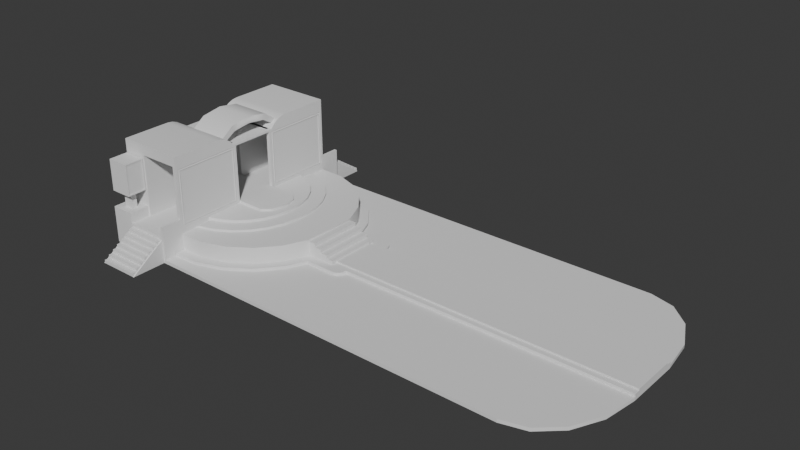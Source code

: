 # Source: oldPlatform.blend  (saved by Blender 4.2.67; exported with 4.5.12 LTS)
import bpy
from mathutils import Matrix  # noqa: F401  (used for matrix-valued properties, if any)

bpy.ops.wm.read_factory_settings(use_empty=True)
scene = bpy.context.scene
scene.name = 'Scene'

# ---- collections
col_collection = bpy.data.collections.new('Collection'); scene.collection.children.link(col_collection)

# ---- node groups
ng_smooth_by_angle = bpy.data.node_groups.new('Smooth by Angle', 'GeometryNodeTree')
_s = ng_smooth_by_angle.interface.new_socket(name='Mesh', in_out='OUTPUT', socket_type='NodeSocketGeometry')
_s = ng_smooth_by_angle.interface.new_socket(name='Mesh', in_out='INPUT', socket_type='NodeSocketGeometry')
_s = ng_smooth_by_angle.interface.new_socket(name='Angle', in_out='INPUT', socket_type='NodeSocketFloat')
_s.subtype = 'ANGLE'
_s.default_value = 0.5236
_s.min_value = 0.0
_s.max_value = 3.142
_s.description = 'Maximum face angle for smooth edges'
_s = ng_smooth_by_angle.interface.new_socket(name='Ignore Sharpness', in_out='INPUT', socket_type='NodeSocketBool')
_s.force_non_field = True
ng_smooth_by_angle.description = 'Set the sharpness of mesh edges based on the angle between the neighboring faces'
ng_smooth_by_angle.is_modifier = True
_N = ng_smooth_by_angle.nodes; _L = ng_smooth_by_angle.links
n0 = _N.new('GeometryNodeSetShadeSmooth'); n0.name = 'Set Shade Smooth'; n0.location = (120, -80)
n0.domain = 'EDGE'
n1 = _N.new('GeometryNodeSetShadeSmooth'); n1.name = 'Set Shade Smooth.001'; n1.location = (300, -80)
n2 = _N.new('NodeGroupOutput'); n2.name = 'Group Output'; n2.location = (480, -80)
n3 = _N.new('GeometryNodeInputMeshEdgeAngle'); n3.name = 'Edge Angle'; n3.location = (-440, -240)
n4 = _N.new('NodeGroupInput'); n4.name = 'Group Input'; n4.location = (-80, -80)
n5 = _N.new('GeometryNodeInputEdgeSmooth'); n5.name = 'Is Edge Smooth'; n5.location = (-260, -120)
n6 = _N.new('GeometryNodeInputShadeSmooth'); n6.name = 'Is Shade Smooth'; n6.location = (-440, -397)
n7 = _N.new('FunctionNodeCompare'); n7.name = 'Compare'; n7.location = (-260, -260)
n7.operation = 'LESS_EQUAL'
n7.inputs[6].default_value = (0.0, 0.0, 0.0, 0.0)
n7.inputs[7].default_value = (0.0, 0.0, 0.0, 0.0)
n8 = _N.new('FunctionNodeBooleanMath'); n8.name = 'Boolean Math.001'; n8.location = (-80, -260)
n9 = _N.new('NodeGroupInput'); n9.name = 'Group Input.001'; n9.location = (-440, -329)
n10 = _N.new('NodeGroupInput'); n10.name = 'Group Input.002'; n10.location = (-259, -189)
n11 = _N.new('FunctionNodeBooleanMath'); n11.name = 'Boolean Math'; n11.location = (-80, -149)
n11.operation = 'OR'
n12 = _N.new('FunctionNodeBooleanMath'); n12.name = 'Boolean Math.002'; n12.location = (-260, -380)
n12.operation = 'OR'
n13 = _N.new('NodeGroupInput'); n13.name = 'Group Input.003'; n13.location = (-440, -460)
_L.new(n3.outputs[0], n7.inputs[0])
_L.new(n1.outputs[0], n2.inputs[0])
_L.new(n9.outputs[1], n7.inputs[1])
_L.new(n7.outputs[0], n8.inputs[0])
_L.new(n4.outputs[0], n0.inputs[0])
_L.new(n0.outputs[0], n1.inputs[0])
_L.new(n8.outputs[0], n0.inputs[2])
_L.new(n10.outputs[2], n11.inputs[1])
_L.new(n5.outputs[0], n11.inputs[0])
_L.new(n11.outputs[0], n0.inputs[1])
_L.new(n13.outputs[2], n12.inputs[1])
_L.new(n6.outputs[0], n12.inputs[0])
_L.new(n12.outputs[0], n8.inputs[1])
n2.is_active_output = True

# ---- world
world_world = bpy.data.worlds.new('World'); scene.world = world_world
world_world.use_nodes = True; world_world.node_tree.nodes.clear()
_N = world_world.node_tree.nodes; _L = world_world.node_tree.links
n0 = _N.new('ShaderNodeOutputWorld'); n0.name = 'World Output'; n0.location = (300, 300)
n1 = _N.new('ShaderNodeBackground'); n1.name = 'Background'; n1.location = (10, 300)
n1.inputs[0].default_value = (0.05088, 0.05088, 0.05088, 1.0)
_L.new(n1.outputs[0], n0.inputs[0])
n0.is_active_output = True
world_world.color = (0.05088, 0.05088, 0.05088)
world_world.sun_shadow_jitter_overblur = 0.0

# ---- meshes
me_plane = bpy.data.meshes.new('Plane')
me_plane.from_pydata([(3.224, 0.864, 0.05955), (5.224, 0.864, 0.05955), (3.224, 0.6885, 0.1101), (5.224, 0.6885, 0.1101), (3.224, 0.0, 0.1101), (5.224, 0.6885, 0.05955), (5.224, 0.0, 0.1101), (3.224, 0.6885, 0.05955), (3.224, 0.864, -0.03175), (5.224, 0.864, -0.03175), (3.224, 3.606, -0.03175), (-3.87, 0.864, 0.05955), (-3.87, 0.6885, 0.1101), (-3.87, 0.0, 0.1101), (-3.87, 0.6885, 0.05955), (-3.87, 0.864, -0.03175), (-3.87, 3.606, -0.03175), (-5.086, 0.864, 0.05955), (-5.086, 0.6885, 0.1101), (-5.086, 0.0, 0.1101), (-5.086, 0.6885, 0.05955), (-5.086, 0.864, -0.03175), (-5.086, 3.606, -0.03175), (-8.326, 0.6885, 0.1101), (-8.326, 0.0, 0.1101), (-8.326, 0.864, -0.03175), (-8.326, 3.606, -0.03175), (-5.086, 1.16, -0.03175), (-5.086, 1.16, 0.05955), (-8.326, 1.16, -0.03175), (-4.123, 1.16, -0.03175), (-3.87, 0.9068, -0.03175), (-4.026, 1.14, -0.03175), (-3.944, 1.086, -0.03175), (-3.889, 1.004, -0.03175), (-3.87, 0.9068, 0.05955), (-4.123, 1.16, 0.05955), (-3.889, 1.004, 0.05955), (-3.944, 1.086, 0.05955), (-4.026, 1.14, 0.05955), (-4.388, 0.864, 0.05955), (-4.388, 0.0, 0.05955), (-4.388, 0.864, 0.1725), (-4.388, 0.0, 0.1725), (-8.326, 1.753, -0.03175), (-4.123, 0.0, 0.1101), (-5.056, 0.864, 0.3985), (-4.611, 0.864, 0.1725), (-4.611, 0.0, 0.1725), (-4.833, 0.864, 0.05955), (-5.056, 0.864, 0.05955), (-4.833, 0.864, 0.3985), (-4.123, 0.6885, 0.05955), (-4.123, 0.6885, 0.1101), (-4.833, 0.864, 0.2855), (-5.495, 0.864, 0.05955), (-5.348, 1.753, 0.05955), (-5.495, 0.864, 0.5115), (-4.611, 0.864, 0.2855), (-4.611, 0.0, 0.2855), (-4.833, 0.0, 0.2855), (-4.123, 0.864, 0.05955), (-5.348, 1.753, -0.03175), (-5.056, 0.0, 0.3985), (-4.833, 0.0, 0.3985), (-5.495, 0.0, 0.5115), (-5.056, 0.0, 0.5115), (-5.056, 0.864, 0.5115), (-5.912, 2.431, 0.05955), (-8.326, 0.6885, 0.05955), (-8.326, 2.431, -0.03175), (-5.912, 2.431, -0.03175), (-6.64, 2.929, 0.05955), (-8.326, 2.929, -0.03175), (-6.64, 2.929, -0.03175), (-7.477, 3.209, 0.05955), (-8.317, 3.247, 0.05955), (-8.317, 3.247, -0.03175), (-7.477, 3.209, -0.03175), (-5.278, 0.864, 0.02802), (-5.602, 1.595, 0.02802), (-6.113, 2.21, 0.02802), (-6.773, 2.662, 0.02802), (-7.531, 2.915, 0.02802), (-8.326, 2.929, 0.02802), (-5.278, 0.864, 0.5642), (-5.602, 1.595, 0.5642), (-6.113, 2.21, 0.5642), (-6.773, 2.662, 0.5642), (-7.531, 2.915, 0.5642), (-8.326, 2.929, 0.5642), (-5.278, 0.0, 0.02802), (-5.278, 0.0, 0.5642), (-6.461, 0.6597, 0.5031), (-6.461, 0.6597, 0.631), (-6.401, 0.1428, 0.5031), (-6.401, 0.1428, 0.631), (-6.401, 0.0, 0.5031), (-6.401, 0.0, 0.631), (-6.636, 1.15, 0.5031), (-6.636, 1.15, 0.631), (-6.919, 1.587, 0.5031), (-6.919, 1.587, 0.631), (-7.293, 1.948, 0.5031), (-7.293, 1.948, 0.631), (-7.74, 2.215, 0.5031), (-7.74, 2.215, 0.631), (-8.235, 2.373, 0.5031), (-8.235, 2.373, 0.631), (-8.326, 2.373, 0.5031), (-8.326, 2.373, 0.5968), (-6.869, 0.1428, 0.5968), (-6.869, 0.1428, 0.7124), (-6.869, 0.0, 0.5968), (-6.869, 0.0, 0.7124), (-6.917, 0.5532, 0.5968), (-6.917, 0.5532, 0.7124), (-7.056, 0.9421, 0.5968), (-7.056, 0.9421, 0.7124), (-7.28, 1.289, 0.5968), (-7.28, 1.289, 0.7124), (-7.578, 1.576, 0.5968), (-7.578, 1.576, 0.7124), (-7.932, 1.788, 0.5968), (-7.932, 1.788, 0.7124), (-8.326, 1.914, 0.5968), (-8.326, 1.914, 0.7124), (-7.099, 0.1428, 0.7073), (-7.099, 0.1428, 0.7849), (-7.099, 0.0, 0.7073), (-7.099, 0.0, 0.7849), (-7.189, 0.4576, 0.7073), (-7.189, 0.4576, 0.7849), (-7.432, 0.6769, 0.7073), (-7.432, 0.6769, 0.7849), (-8.326, 0.6769, 0.7073), (-8.326, 0.6769, 0.7849), (-8.326, 1.914, 0.7073), (-8.326, 2.951, 0.7073), (-8.326, 3.606, 0.7073), (-8.326, 3.606, 0.7073), (-8.326, 1.914, -0.03175), (-8.326, 3.606, -0.03175), (-7.432, 0.0, 0.7849), (-8.326, 0.0, 0.7849), (-8.449, 0.6769, 0.7849), (-8.449, 0.0, 0.7849), (-9.704, 0.6769, 0.7849), (-9.704, 0.0, 0.7849), (-10.49, 0.6769, 0.7849), (-10.49, 0.0, 0.7849), (-8.449, 0.6769, 0.6976), (-9.704, 0.6769, 0.6976), (-8.449, 3.606, 0.6976), (-9.704, 3.606, 0.6976), (-8.449, 3.606, 0.5934), (-9.704, 3.606, 0.5934), (-8.449, 3.762, 0.5934), (-9.704, 3.762, 0.5934), (-8.449, 3.762, 0.4892), (-9.704, 3.762, 0.4892), (-8.449, 3.918, 0.4892), (-9.704, 3.918, 0.4892), (-8.449, 3.918, 0.385), (-9.704, 3.918, 0.385), (-8.449, 4.074, 0.385), (-9.704, 4.074, 0.385), (-8.449, 4.074, 0.2808), (-9.704, 4.074, 0.2808), (-8.449, 4.23, 0.2808), (-9.704, 4.23, 0.2808), (-8.449, 4.23, 0.1766), (-9.704, 4.23, 0.1766), (-8.449, 4.386, 0.1766), (-9.704, 4.386, 0.1766), (-8.449, 4.386, 0.07245), (-9.704, 4.386, 0.07245), (-8.449, 4.542, 0.07245), (-9.704, 4.542, 0.07245), (-8.449, 4.542, -0.03175), (-9.704, 4.542, -0.03175), (-8.449, 4.698, -0.03175), (-9.704, 4.698, -0.03175), (-8.449, 4.698, -0.136), (-9.704, 4.698, -0.136), (-9.704, 2.951, 0.6976), (-8.449, 2.951, 0.6976), (-8.449, 0.6769, 2.64), (-8.449, 2.951, 2.64), (-9.704, 0.6769, 2.64), (-9.704, 2.951, 2.64), (-8.449, 0.6769, 2.574), (-9.704, 0.6769, 2.574), (-8.449, 0.0, 2.574), (-9.704, 0.0, 2.574), (-8.326, 0.6769, 2.574), (-8.326, 0.0, 2.574), (-8.449, 0.0, 2.64), (-9.704, 0.0, 2.64), (-8.326, 0.6769, 2.64), (-8.326, 0.0, 2.64), (-10.49, 0.6769, 2.64), (-10.49, 0.0, 2.64), (-10.49, 0.6769, 2.574), (-10.49, 0.0, 2.574), (-9.704, 0.7704, 2.64), (-10.49, 0.7704, 2.64), (-9.704, 0.8952, 2.774), (-10.49, 0.8952, 2.774), (-9.704, 1.048, 2.876), (-10.49, 1.048, 2.876), (-9.704, 1.22, 2.939), (-10.49, 1.22, 2.939), (-9.704, 1.401, 2.96), (-10.49, 1.401, 2.96), (-9.704, 2.951, 2.96), (-10.49, 2.951, 2.96), (-9.704, 2.951, 2.64), (-10.49, 2.951, 2.64), (-8.449, 2.951, 2.96), (-8.449, 2.951, 2.64), (-8.326, 2.951, 0.7073), (-8.326, 2.951, 2.64), (-8.326, 2.951, 2.96), (-8.326, 2.951, 2.64), (-8.449, 0.7704, 2.64), (-8.326, 0.7704, 2.64), (-8.449, 0.8952, 2.774), (-8.326, 0.8952, 2.774), (-8.449, 1.048, 2.876), (-8.326, 1.048, 2.876), (-8.449, 1.22, 2.939), (-8.326, 1.22, 2.939), (-8.449, 1.401, 2.96), (-8.326, 1.401, 2.96), (-8.449, 2.951, 2.96), (-8.326, 2.951, 2.96), (-9.749, 3.606, 0.6976), (-9.749, 2.951, 0.6976), (-9.749, 3.606, 1.021), (-9.749, 2.951, 1.021), (-9.827, 3.606, 1.021), (-9.827, 2.951, 1.021), (-10.49, 3.606, 1.021), (-10.49, 2.951, 1.021), (-10.49, 3.606, 1.021), (-10.49, 2.951, 1.021), (-10.49, 3.606, -0.136), (-10.49, 2.951, -0.136), (-8.414, 3.606, 0.6976), (-8.414, 2.951, 0.6976), (-8.414, 3.606, 1.021), (-8.414, 2.951, 1.021), (-8.326, 3.606, 1.021), (-8.326, 2.951, 1.021), (-9.976, 3.38, 1.021), (-9.976, 3.178, 1.021), (-10.25, 3.38, 1.021), (-10.25, 3.178, 1.021), (-9.976, 3.38, 1.536), (-9.976, 3.178, 1.536), (-10.25, 3.38, 1.536), (-10.25, 3.178, 1.536), (-9.766, 3.549, 1.577), (-9.766, 3.009, 1.577), (-10.46, 3.59, 1.536), (-10.46, 2.968, 1.536), (-9.766, 3.549, 2.491), (-9.766, 3.009, 2.491), (-10.46, 3.59, 2.532), (-10.46, 2.968, 2.532), (-9.766, 3.59, 1.536), (-9.766, 2.968, 1.536), (-9.766, 3.59, 2.532), (-9.766, 2.968, 2.532), (-9.781, 3.549, 1.577), (-9.781, 3.009, 1.577), (-9.781, 3.549, 2.491), (-9.781, 3.009, 2.491), (-9.749, 3.606, -0.136), (-9.827, 3.606, -0.136), (-10.49, 3.606, -0.136), (-9.704, 3.606, 0.5934), (-9.749, 3.606, 0.5934), (-9.704, 4.698, -0.136), (-9.749, 4.698, -0.136), (-8.449, 3.606, 0.5934), (-8.414, 3.606, 0.5934), (-8.449, 4.698, -0.136), (-8.414, 4.698, -0.136), (-8.414, 3.606, 0.6976), (-8.326, 3.606, 0.6976), (-8.414, 3.606, -0.03175), (-8.326, 3.606, -0.03175), (-7.531, 0.0, 0.5642), (-8.326, 0.01388, 0.5642), (-6.113, 0.0, 0.5642), (-6.773, 0.0, 0.5642), (-6.919, 0.0, 0.631), (-7.293, 0.0, 0.631), (-7.74, 0.0, 0.631), (-8.235, 0.0, 0.631), (-7.28, 0.0, 0.7124), (-7.578, 0.0, 0.7124), (-7.932, 0.0, 0.7124), (-8.326, 0.0, 0.7124), (-8.326, 0.6769, 0.7073), (-8.326, 0.6769, 2.64), (-8.326, 2.373, 0.5968), (-8.326, 0.0, 0.5968), (-8.414, 3.606, -0.136), (-8.414, 4.698, -0.136), (3.224, 3.606, -0.136), (-3.87, 3.606, -0.136), (-5.086, 3.606, -0.136), (-8.326, 3.606, -0.136), (-8.414, 3.606, -0.136), (-8.326, 3.606, -0.136), (-9.749, 3.606, -0.136), (-9.749, 4.698, -0.136), (-9.704, 2.951, 0.6976), (-10.49, 2.951, 0.6976), (-10.49, 0.6769, -0.136), (-10.49, 0.6769, -0.136), (-10.49, 0.7704, -0.136), (-10.49, 0.8952, -0.136), (-10.49, 1.048, -0.136), (-10.49, 1.22, -0.136), (-10.49, 1.401, -0.136), (-10.49, 2.951, -0.136), (-10.49, 0.0, -0.136), (-10.49, 0.6769, 0.6976), (-10.49, 0.6769, 2.64), (-8.326, 1.048, 2.64), (-8.326, 1.22, 2.64), (-8.326, 1.401, 2.64), (-8.326, 2.951, 2.64), (5.224, 0.6885, -0.136), (5.224, 0.0, -0.136), (5.224, 0.864, -0.136), (5.224, 0.864, -0.03175), (3.224, 3.606, -0.03175), (5.072, 1.913, -0.03175), (4.639, 2.803, -0.03175), (3.99, 3.397, -0.03175), (3.224, 3.606, -0.136), (5.224, 0.864, -0.136), (3.99, 3.397, -0.136), (4.639, 2.803, -0.136), (5.072, 1.913, -0.136), (-10.42, 0.6769, 0.7849), (-10.42, 0.0, 0.7849), (-10.42, 0.6769, 1.352), (-10.42, 0.0, 1.352), (-10.33, 0.6769, 1.352), (-10.33, 0.0, 1.352), (-10.33, 0.6769, 0.7849), (-10.33, 0.0, 0.7849), (-8.326, 2.868, 2.557), (-8.326, 2.868, 0.7906), (-8.326, 0.7601, 2.557), (-8.326, 0.7601, 0.7906), (-8.338, 0.7931, 0.8235), (-8.338, 2.835, 0.8235), (-8.338, 2.835, 2.524), (-8.338, 0.7931, 2.524), (-8.338, 0.7601, 0.7906), (-8.338, 2.868, 0.7906), (-8.338, 2.868, 2.557), (-8.338, 0.7601, 2.557), (-8.321, 0.8245, 0.8549), (-8.321, 2.804, 0.8549), (-8.321, 2.804, 2.493), (-8.321, 0.8245, 2.493), (-8.321, 0.7931, 0.8235), (-8.321, 2.835, 0.8235), (-8.321, 2.835, 2.524), (-8.321, 0.7931, 2.524), (-8.336, 0.8245, 0.8549), (-8.336, 2.804, 0.8549), (-8.336, 2.804, 2.493), (-8.336, 0.8245, 2.493), (-9.704, 0.0, 3.04), (-9.704, 0.0, 3.256), (-8.449, 0.0, 3.256), (-8.449, 0.0, 3.04), (-9.704, 0.5822, 2.967), (-9.704, 0.6569, 3.154), (-8.449, 0.5822, 2.967), (-8.449, 0.6569, 3.154)], [], [(4, 6, 3, 2), (2, 3, 5, 7), (7, 5, 1, 0), (0, 1, 9, 8), (340, 9, 339, 346), (7, 0, 11, 14), (4, 2, 12, 13), (0, 8, 15, 11), (2, 7, 14, 12), (8, 10, 16, 15), (69, 17, 28), (53, 52, 20, 18), (15, 16, 22, 21), (52, 61, 17, 20), (45, 53, 18, 19), (18, 20, 69, 23), (21, 22, 26, 25), (20, 17, 69), (19, 18, 23, 24), (61, 11, 35), (29, 69, 44), (36, 30, 27, 28), (25, 69, 29), (30, 36, 39, 32), (32, 39, 38, 33), (33, 38, 37, 34), (34, 37, 35, 31), (11, 15, 31, 35), (49, 50, 46, 54), (28, 27, 62, 56), (14, 11, 61, 52), (41, 40, 42, 43), (43, 42, 47, 48), (40, 47, 42), (40, 49, 47), (13, 12, 53, 45), (48, 47, 58, 59), (59, 58, 54, 60), (27, 29, 44, 62), (46, 55, 57), (50, 55, 46), (47, 49, 54, 58), (44, 69, 70), (64, 51, 46, 63), (60, 54, 51, 64), (54, 46, 51), (66, 67, 57, 65), (63, 46, 67, 66), (46, 57, 67), (69, 28, 56), (71, 70, 73, 74), (69, 56, 68), (62, 44, 70, 71), (56, 62, 71, 68), (73, 69, 76, 77), (70, 69, 73), (69, 68, 72), (68, 71, 74, 72), (75, 78, 77, 76), (69, 72, 75, 76), (72, 74, 78, 75), (74, 73, 77, 78), (84, 90, 89, 83), (82, 88, 87, 81), (80, 86, 85, 79), (83, 89, 88, 82), (81, 87, 86, 80), (85, 92, 91, 79), (93, 94, 96, 95), (95, 96, 98, 97), (94, 93, 99, 100), (100, 99, 101, 102), (102, 101, 103, 104), (104, 103, 105, 106), (106, 105, 107, 108), (108, 107, 109, 110), (111, 112, 114, 113), (112, 111, 115, 116), (116, 115, 117, 118), (118, 117, 119, 120), (120, 119, 121, 122), (122, 121, 123, 124), (124, 123, 125, 126), (127, 128, 130, 129), (128, 127, 131, 132), (132, 131, 133, 134), (134, 133, 135, 136), (253, 254, 138, 140), (139, 137, 141, 142), (134, 136, 144, 143), (144, 136, 145, 146), (146, 145, 147, 148), (148, 147, 149, 150), (147, 145, 151, 152), (185, 186, 153, 154), (154, 153, 155, 156), (156, 155, 157, 158), (158, 157, 159, 160), (160, 159, 161, 162), (162, 161, 163, 164), (164, 163, 165, 166), (166, 165, 167, 168), (168, 167, 169, 170), (170, 169, 171, 172), (172, 171, 173, 174), (174, 173, 175, 176), (176, 175, 177, 178), (178, 177, 179, 180), (180, 179, 181, 182), (182, 181, 183, 184), (152, 151, 186, 185), (186, 151, 187, 188), (152, 185, 190, 189), (187, 189, 190, 188), (189, 187, 191, 192), (192, 191, 193, 194), (193, 191, 195, 196), (187, 189, 198, 197), (187, 197, 200, 199), (195, 199, 200, 196), (198, 189, 201, 202), (192, 194, 204, 203), (208, 210, 326, 325), (201, 189, 205, 206), (206, 205, 207, 208), (208, 207, 209, 210), (210, 209, 211, 212), (212, 211, 213, 214), (214, 213, 215, 216), (216, 215, 217, 218), (217, 215, 219, 220), (220, 219, 223, 224), (186, 188, 222, 221), (187, 199, 226, 225), (225, 226, 228, 227), (227, 228, 230, 229), (229, 230, 232, 231), (231, 232, 234, 233), (233, 234, 236, 235), (213, 233, 235, 215), (211, 231, 233, 213), (209, 229, 231, 211), (387, 386, 382, 383), (205, 225, 227, 207), (185, 154, 237, 238), (238, 237, 239, 240), (240, 239, 241, 242), (242, 241, 243, 244), (244, 243, 245, 246), (246, 245, 247, 248), (153, 186, 250, 249), (249, 250, 252, 251), (251, 252, 254, 253), (256, 258, 257, 255), (259, 261, 265, 271), (255, 257, 261, 259), (257, 258, 262, 261), (258, 256, 260, 262), (256, 255, 259, 260), (266, 272, 274, 270), (261, 262, 266, 265), (262, 260, 272, 266), (260, 259, 271, 272), (274, 273, 269, 270), (263, 267, 277, 275), (271, 265, 269, 273), (265, 266, 270, 269), (263, 264, 272, 271), (268, 267, 273, 274), (264, 268, 274, 272), (267, 263, 271, 273), (276, 275, 277, 278), (267, 268, 278, 277), (268, 264, 276, 278), (264, 263, 275, 276), (243, 241, 280, 281), (241, 239, 279, 280), (237, 154, 282, 283), (283, 282, 284, 285), (153, 249, 287, 286), (286, 287, 289, 288), (251, 253, 291, 290), (290, 291, 293, 292), (89, 90, 295, 294), (87, 88, 297, 296), (124, 126, 305, 304), (120, 122, 303, 302), (106, 108, 301, 300), (102, 104, 299, 298), (122, 124, 304, 303), (112, 116, 118, 120, 302, 114), (128, 132, 134, 143, 130), (360, 361, 366, 369), (151, 306, 307, 187), (301, 108, 308, 309), (104, 106, 300, 299), (94, 100, 102, 298, 98, 96), (88, 89, 294, 297), (86, 87, 296, 92, 85), (289, 287, 310, 311), (16, 10, 312, 313), (8, 9, 340, 342, 343, 344, 341, 10), (22, 16, 313, 314), (26, 22, 314, 315), (292, 293, 317, 316), (283, 285, 319, 318), (182, 184, 180), (178, 180, 176), (174, 176, 172), (170, 172, 168), (166, 168, 164), (162, 164, 160), (158, 160, 156), (181, 179, 183), (177, 175, 179), (173, 171, 175), (169, 167, 171), (165, 163, 167), (161, 159, 163), (157, 155, 159), (218, 217, 320, 321), (214, 216, 329, 328), (201, 203, 204, 202), (201, 206, 324, 322), (210, 212, 327, 326), (206, 208, 325, 324), (212, 214, 328, 327), (150, 149, 323, 330), (152, 189, 332, 331), (236, 234, 335, 336), (232, 230, 333, 334), (230, 228, 333), (228, 226, 333), (232, 334, 335, 234), (3, 6, 338, 337), (1, 5, 337, 339), (12, 14, 52, 53), (17, 61, 36, 28), (36, 61, 39), (39, 61, 38), (38, 61, 37), (37, 61, 35), (340, 346, 349, 342), (342, 349, 348, 343), (343, 348, 347, 344), (344, 347, 345, 341), (10, 341, 345, 312), (351, 353, 352, 350), (353, 355, 354, 352), (355, 357, 356, 354), (358, 359, 221, 222), (361, 360, 307, 306), (359, 361, 306, 221), (360, 358, 222, 307), (365, 362, 374, 377), (361, 359, 367, 366), (359, 358, 368, 367), (358, 360, 369, 368), (363, 362, 366, 367), (365, 364, 368, 369), (364, 363, 367, 368), (362, 365, 369, 366), (371, 372, 380, 379), (364, 365, 377, 376), (363, 364, 376, 375), (362, 363, 375, 374), (371, 370, 374, 375), (373, 372, 376, 377), (372, 371, 375, 376), (370, 373, 377, 374), (379, 380, 381, 378), (370, 371, 379, 378), (373, 370, 378, 381), (372, 373, 381, 380), (382, 385, 384, 383), (386, 388, 385, 382), (388, 389, 384, 385), (389, 387, 383, 384), (229, 209, 387, 389), (227, 229, 389, 388), (207, 227, 388, 386), (209, 207, 386, 387)])
me_plane.polygons.foreach_set('use_smooth', [True] * 282)
_uv = me_plane.uv_layers.new(name='UVMap')
_uv.uv.foreach_set('vector', [0.0, 0.5, 1.0, 0.5, 1.0, 1.0, 0.0, 1.0, 0.0, 1.0, 1.0, 1.0, 1.0, 1.0, 0.0, 1.0, 0.0, 1.0, 1.0, 1.0, 1.0, 1.0, 0.0, 1.0, 0.0, 1.0, 1.0, 1.0, 1.0, 1.0, 0.0, 1.0, 1.0, 1.0, 1.0, 1.0, 1.0, 1.0, 1.0, 1.0, 0.0, 1.0, 0.0, 1.0, 0.0, 1.0, 0.0, 1.0, 0.0, 0.5, 0.0, 1.0, 0.0, 1.0, 0.0, 0.5, 0.0, 1.0, 0.0, 1.0, 0.0, 1.0, 0.0, 1.0, 0.0, 1.0, 0.0, 1.0, 0.0, 1.0, 0.0, 1.0, 0.0, 1.0, 0.0, 1.0, 0.0, 1.0, 0.0, 1.0, 0.0, 1.0, 0.0, 1.0, 0.0, 1.0, 0.0, 1.0, 0.0, 1.0, 0.0, 1.0, 0.0, 1.0, 0.0, 1.0, 0.0, 1.0, 0.0, 1.0, 0.0, 1.0, 0.0, 1.0, 0.0, 1.0, 0.0, 1.0, 0.0, 1.0, 0.0, 0.5, 0.0, 1.0, 0.0, 1.0, 0.0, 0.5, 0.0, 1.0, 0.0, 1.0, 0.0, 1.0, 0.0, 1.0, 0.0, 1.0, 0.0, 1.0, 0.0, 1.0, 0.0, 1.0, 0.0, 1.0, 0.0, 1.0, 0.0, 1.0, 0.0, 0.5, 0.0, 1.0, 0.0, 1.0, 0.0, 0.5, 0.0, 1.0, 0.0, 1.0, 0.0, 1.0, 0.0, 0.0, 0.0, 0.0, 0.0, 0.0, 0.0, 1.0, 0.0, 1.0, 0.0, 1.0, 0.0, 1.0, 0.0, 0.0, 0.0, 0.0, 0.0, 0.0, 0.0, 1.0, 0.0, 1.0, 0.0, 1.0, 0.0, 1.0, 0.0, 1.0, 0.0, 1.0, 0.0, 1.0, 0.0, 1.0, 0.0, 1.0, 0.0, 1.0, 0.0, 1.0, 0.0, 1.0, 0.0, 1.0, 0.0, 1.0, 0.0, 1.0, 0.0, 1.0, 0.0, 1.0, 0.0, 1.0, 0.0, 1.0, 0.0, 1.0, 0.0, 1.0, 0.0, 1.0, 0.0, 1.0, 0.0, 1.0, 0.0, 1.0, 0.0, 1.0, 0.0, 1.0, 0.0, 1.0, 0.0, 1.0, 0.0, 1.0, 0.0, 1.0, 0.0, 1.0, 0.0, 1.0, 0.0, 1.0, 0.0, 1.0, 0.0, 1.0, 0.0, 1.0, 0.0, 1.0, 0.0, 1.0, 0.0, 1.0, 0.0, 1.0, 0.0, 1.0, 0.0, 1.0, 0.0, 1.0, 0.0, 1.0, 0.0, 1.0, 0.0, 0.5, 0.0, 1.0, 0.0, 1.0, 0.0, 0.5, 0.0, 1.0, 0.0, 1.0, 0.0, 1.0, 0.0, 1.0, 0.0, 1.0, 0.0, 1.0, 0.0, 1.0, 0.0, 1.0, 0.0, 0.0, 0.0, 0.0, 0.0, 0.0, 0.0, 0.0, 0.0, 1.0, 0.0, 1.0, 0.0, 1.0, 0.0, 1.0, 0.0, 1.0, 0.0, 1.0, 0.0, 1.0, 0.0, 1.0, 0.0, 1.0, 0.0, 1.0, 0.0, 0.0, 0.0, 0.0, 0.0, 0.0, 0.0, 1.0, 0.0, 1.0, 0.0, 1.0, 0.0, 1.0, 0.0, 1.0, 0.0, 1.0, 0.0, 1.0, 0.0, 1.0, 0.0, 1.0, 0.0, 1.0, 0.0, 1.0, 0.0, 1.0, 0.0, 1.0, 0.0, 1.0, 0.0, 1.0, 0.0, 1.0, 0.0, 1.0, 0.0, 1.0, 0.0, 1.0, 0.0, 1.0, 0.0, 1.0, 0.0, 1.0, 0.0, 1.0, 0.0, 1.0, 0.0, 1.0, 0.0, 0.0, 0.0, 0.0, 0.0, 0.0, 0.0, 0.0, 0.0, 1.0, 0.0, 1.0, 0.0, 1.0, 0.0, 0.0, 0.0, 0.0, 0.0, 0.0, 0.0, 0.0, 0.0, 1.0, 0.0, 1.0, 0.0, 1.0, 0.0, 1.0, 0.0, 0.0, 0.0, 0.0, 0.0, 0.0, 0.0, 0.0, 0.0, 0.0, 0.0, 0.0, 0.0, 0.0, 0.0, 1.0, 0.0, 1.0, 0.0, 1.0, 0.0, 1.0, 0.0, 1.0, 0.0, 1.0, 0.0, 1.0, 0.0, 1.0, 0.0, 1.0, 0.0, 1.0, 0.0, 1.0, 0.0, 1.0, 0.0, 1.0, 0.0, 1.0, 0.0, 1.0, 0.0, 1.0, 0.0, 1.0, 0.0, 1.0, 0.0, 1.0, 0.0, 0.0, 0.0, 0.0, 0.0, 0.0, 0.0, 0.0, 0.0, 0.0, 0.0, 0.0, 0.0, 0.0, 0.0, 0.0, 0.0, 0.0, 0.0, 0.0, 0.0, 0.0, 0.0, 0.0, 0.0, 0.0, 0.0, 0.0, 0.0, 0.0, 0.0, 0.0, 0.0, 0.0, 0.0, 0.0, 0.0, 0.0, 0.0, 0.0, 0.0, 0.0, 0.0, 0.0, 0.0, 0.0, 0.0, 0.0, 0.0, 0.0, 0.0, 0.0, 0.0, 0.0, 0.0, 0.0, 0.0, 0.0, 0.0, 0.0, 0.0, 0.0, 0.0, 0.0, 0.0, 0.0, 0.0, 0.0, 0.0, 0.0, 0.0, 0.0, 0.0, 0.0, 0.0, 0.0, 0.0, 0.0, 0.0, 0.0, 0.0, 0.0, 0.0, 0.0, 0.0, 0.0, 0.0, 0.0, 0.0, 0.0, 0.0, 0.0, 0.0, 0.0, 0.0, 0.0, 0.0, 0.0, 0.0, 0.0, 0.0, 0.0, 0.0, 0.0, 0.0, 0.0, 0.0, 0.0, 0.0, 0.0, 0.0, 0.0, 0.0, 0.0, 0.0, 0.0, 0.0, 0.0, 0.0, 0.0, 0.0, 0.0, 0.0, 0.0, 0.0, 0.0, 0.0, 0.0, 0.0, 0.0, 0.0, 0.0, 0.0, 0.0, 0.0, 0.0, 0.0, 0.0, 0.0, 0.0, 0.0, 0.0, 0.0, 0.0, 0.0, 0.0, 0.0, 0.0, 0.0, 0.0, 0.0, 0.0, 0.0, 0.0, 0.0, 0.0, 0.0, 0.0, 0.0, 0.0, 0.0, 0.0, 0.0, 0.0, 0.0, 0.0, 0.0, 0.0, 0.0, 0.0, 0.0, 0.0, 0.0, 0.0, 0.0, 0.0, 0.0, 0.0, 0.0, 0.0, 0.0, 0.0, 0.0, 0.0, 0.0, 0.0, 0.0, 0.0, 0.0, 0.0, 0.0, 0.0, 0.0, 0.0, 0.0, 0.0, 0.0, 0.0, 0.0, 0.0, 0.0, 0.0, 0.0, 0.0, 0.0, 0.0, 0.0, 0.0, 0.0, 0.0, 0.0, 0.0, 0.0, 0.0, 0.0, 0.0, 0.0, 0.0, 0.0, 0.0, 0.0, 0.0, 0.0, 0.0, 0.0, 0.0, 0.0, 0.0, 0.0, 0.0, 0.0, 0.0, 0.0, 0.0, 0.0, 0.0, 0.0, 0.0, 0.0, 0.0, 0.0, 0.0, 0.0, 0.0, 0.0, 0.0, 0.0, 0.0, 0.0, 0.0, 0.0, 0.0, 0.0, 0.0, 0.0, 0.0, 0.0, 0.0, 0.0, 0.0, 0.0, 0.0, 0.0, 0.0, 0.0, 0.0, 0.0, 0.0, 0.0, 0.0, 0.0, 0.0, 0.0, 0.0, 0.0, 0.0, 0.0, 0.0, 0.0, 0.0, 0.0, 0.0, 0.0, 0.0, 0.0, 0.0, 0.0, 0.0, 0.0, 0.0, 0.0, 0.0, 0.0, 0.0, 0.0, 0.0, 0.0, 0.0, 0.0, 0.0, 0.0, 0.0, 0.0, 0.0, 0.0, 0.0, 0.0, 0.0, 0.0, 0.0, 0.0, 0.0, 0.0, 0.0, 0.0, 0.0, 0.0, 0.0, 0.0, 0.0, 0.0, 0.0, 0.0, 0.0, 0.0, 0.0, 0.0, 0.0, 0.0, 0.0, 0.0, 0.0, 0.0, 0.0, 0.0, 0.0, 0.0, 0.0, 0.0, 0.0, 0.0, 0.0, 0.0, 0.0, 0.0, 0.0, 0.0, 0.0, 0.0, 0.0, 0.0, 0.0, 0.0, 0.0, 0.0, 0.0, 0.0, 0.0, 0.0, 0.0, 0.0, 0.0, 0.0, 0.0, 0.0, 0.0, 0.0, 0.0, 0.0, 0.0, 0.0, 0.0, 0.0, 0.0, 0.0, 0.0, 0.0, 0.0, 0.0, 0.0, 0.0, 0.0, 0.0, 0.0, 0.0, 0.0, 0.0, 0.0, 0.0, 0.0, 0.0, 0.0, 0.0, 0.0, 0.0, 0.0, 0.0, 0.0, 0.0, 0.0, 0.0, 0.0, 0.0, 0.0, 0.0, 0.0, 0.0, 0.0, 0.0, 0.0, 0.0, 0.0, 0.0, 0.0, 0.0, 0.0, 0.0, 0.0, 0.0, 0.0, 0.0, 0.0, 0.0, 0.0, 0.0, 0.0, 0.0, 0.0, 0.0, 0.0, 0.0, 0.0, 0.0, 0.0, 0.0, 0.0, 0.0, 0.0, 0.0, 0.0, 0.0, 0.0, 0.0, 0.0, 0.0, 0.0, 0.0, 0.0, 0.0, 0.0, 0.0, 0.0, 0.0, 0.0, 0.0, 0.0, 0.0, 0.0, 0.0, 0.0, 0.0, 0.0, 0.0, 0.0, 0.0, 0.0, 0.0, 0.0, 0.0, 0.0, 0.0, 0.0, 0.0, 0.0, 0.0, 0.0, 0.0, 0.0, 0.0, 0.0, 0.0, 0.0, 0.0, 0.0, 0.0, 0.0, 0.0, 0.0, 0.0, 0.0, 0.0, 0.0, 0.0, 0.0, 0.0, 0.0, 0.0, 0.0, 0.0, 0.0, 0.0, 0.0, 0.0, 0.0, 0.0, 0.0, 0.0, 0.0, 0.0, 0.0, 0.0, 0.0, 0.0, 0.0, 0.0, 0.0, 0.0, 0.0, 0.0, 0.0, 0.0, 0.0, 0.0, 0.0, 0.0, 0.0, 0.0, 0.0, 0.0, 0.0, 0.0, 0.0, 0.0, 0.0, 0.0, 0.0, 0.0, 0.0, 0.0, 0.0, 0.0, 0.0, 0.0, 0.0, 0.0, 0.0, 0.0, 0.0, 0.0, 0.0, 0.0, 0.0, 0.0, 0.0, 0.0, 0.0, 0.0, 0.0, 0.0, 0.0, 0.0, 0.0, 0.0, 0.0, 0.0, 0.0, 0.0, 0.0, 0.0, 0.0, 0.0, 0.0, 0.0, 0.0, 0.0, 0.0, 0.0, 0.0, 0.0, 0.0, 0.0, 0.0, 0.0, 0.0, 0.0, 0.0, 0.0, 0.0, 0.0, 0.0, 0.0, 0.0, 0.0, 0.0, 0.0, 0.0, 0.0, 0.0, 0.0, 0.0, 0.0, 0.0, 0.0, 0.0, 0.0, 0.0, 0.0, 0.0, 0.0, 0.0, 0.0, 0.0, 0.0, 0.0, 0.0, 0.0, 0.0, 0.0, 0.0, 0.0, 0.0, 0.0, 0.0, 0.0, 0.0, 0.0, 0.0, 0.0, 0.0, 0.0, 0.0, 0.0, 0.0, 0.0, 0.0, 0.0, 0.0, 0.0, 0.0, 0.0, 0.0, 0.0, 0.0, 0.0, 0.0, 0.0, 0.0, 0.0, 0.0, 0.0, 0.0, 0.0, 0.0, 0.0, 0.0, 0.0, 0.0, 0.0, 0.0, 0.0, 0.0, 0.0, 0.0, 0.0, 0.0, 0.0, 0.0, 0.0, 0.0, 0.0, 0.0, 0.0, 0.0, 0.0, 0.0, 0.0, 0.0, 0.0, 0.0, 0.0, 0.0, 0.0, 0.0, 0.0, 0.0, 0.0, 0.0, 0.0, 0.0, 0.0, 0.0, 0.0, 0.0, 0.0, 0.0, 0.0, 0.0, 0.0, 0.0, 0.0, 0.0, 0.0, 0.0, 0.0, 0.0, 0.0, 0.0, 0.0, 0.0, 0.0, 0.0, 0.0, 0.0, 0.0, 0.0, 0.0, 0.0, 0.0, 0.0, 0.0, 0.0, 0.0, 0.0, 0.0, 0.0, 0.0, 0.0, 0.0, 0.0, 0.0, 0.0, 0.0, 0.0, 0.0, 0.0, 0.0, 0.0, 0.0, 0.0, 0.0, 0.0, 0.0, 0.0, 0.0, 0.0, 0.0, 0.0, 0.0, 0.0, 0.0, 0.0, 0.0, 0.0, 0.0, 0.0, 0.0, 0.0, 0.0, 0.0, 0.0, 0.0, 0.0, 0.0, 0.0, 0.0, 0.0, 0.0, 0.0, 0.0, 0.0, 0.0, 0.0, 0.0, 0.0, 0.0, 0.0, 0.0, 0.0, 0.0, 0.0, 0.0, 0.0, 0.0, 0.0, 0.0, 0.0, 0.0, 0.0, 0.0, 0.0, 0.0, 0.0, 0.0, 0.0, 0.0, 0.0, 0.0, 0.0, 0.0, 0.0, 0.0, 0.0, 0.0, 0.0, 0.0, 0.0, 0.0, 0.0, 0.0, 0.0, 0.0, 0.0, 0.0, 0.0, 0.0, 0.0, 0.0, 0.0, 0.0, 0.0, 0.0, 0.0, 0.0, 0.0, 0.0, 0.0, 0.0, 0.0, 0.0, 0.0, 0.0, 0.0, 0.0, 0.0, 0.0, 0.0, 0.0, 0.0, 0.0, 0.0, 0.0, 0.0, 0.0, 0.0, 0.0, 0.0, 0.0, 0.0, 0.0, 0.0, 0.0, 0.0, 0.0, 0.0, 0.0, 0.0, 0.0, 0.0, 0.0, 0.0, 0.0, 0.0, 0.0, 0.0, 0.0, 0.0, 0.0, 0.0, 0.0, 0.0, 0.0, 0.0, 0.0, 0.0, 0.0, 0.0, 0.0, 0.0, 0.0, 0.0, 0.0, 0.0, 0.0, 0.0, 0.0, 0.0, 0.0, 0.0, 0.0, 0.0, 0.0, 0.0, 0.0, 0.0, 0.0, 0.0, 0.0, 0.0, 0.0, 0.0, 0.0, 0.0, 0.0, 0.0, 0.0, 0.0, 0.0, 0.0, 0.0, 0.0, 0.0, 0.0, 0.0, 0.0, 0.0, 0.0, 0.0, 0.0, 0.0, 0.0, 0.0, 0.0, 0.0, 0.0, 0.0, 0.0, 0.0, 0.0, 0.0, 0.0, 0.0, 0.0, 0.0, 0.0, 0.0, 0.0, 0.0, 0.0, 0.0, 0.0, 0.0, 0.0, 0.0, 0.0, 0.0, 0.0, 0.0, 0.0, 0.0, 0.0, 0.0, 0.0, 0.0, 0.0, 0.0, 0.0, 0.0, 0.0, 0.0, 0.0, 0.0, 0.0, 0.0, 0.0, 0.0, 0.0, 0.0, 0.0, 0.0, 0.0, 0.0, 0.0, 0.0, 0.0, 0.0, 0.0, 0.0, 0.0, 0.0, 0.0, 0.0, 0.0, 0.0, 0.0, 0.0, 0.0, 0.0, 0.0, 0.0, 0.0, 0.0, 0.0, 0.0, 0.0, 0.0, 0.0, 0.0, 0.0, 0.0, 0.0, 0.0, 0.0, 0.0, 0.0, 0.0, 0.0, 0.0, 0.0, 0.0, 0.0, 0.0, 0.0, 0.0, 0.0, 0.0, 0.0, 0.0, 0.0, 0.0, 0.0, 0.0, 0.0, 0.0, 0.0, 0.0, 0.0, 0.0, 0.0, 0.0, 0.0, 0.0, 0.0, 0.0, 0.0, 0.0, 0.0, 0.0, 0.0, 0.0, 0.0, 0.0, 0.0, 0.0, 0.0, 0.0, 0.0, 0.0, 0.0, 0.0, 0.0, 0.0, 0.0, 0.0, 0.0, 0.0, 0.0, 0.0, 0.0, 0.0, 0.0, 0.0, 0.0, 0.0, 0.0, 0.0, 0.0, 0.0, 0.0, 0.0, 0.0, 0.0, 0.0, 0.0, 0.0, 0.0, 0.0, 0.0, 0.0, 0.0, 0.0, 0.0, 0.0, 0.0, 0.0, 0.0, 0.0, 0.0, 0.0, 0.0, 0.0, 0.0, 0.0, 0.0, 0.0, 0.0, 0.0, 0.0, 0.0, 0.0, 0.0, 0.0, 0.0, 0.0, 0.0, 0.0, 0.0, 0.0, 0.0, 0.0, 0.0, 0.0, 0.0, 0.0, 0.0, 0.0, 0.0, 0.0, 0.0, 0.0, 0.0, 0.0, 0.0, 0.0, 0.0, 0.0, 1.0, 0.0, 1.0, 0.0, 1.0, 0.0, 1.0, 0.0, 1.0, 1.0, 1.0, 1.0, 1.0, 0.9746, 1.0, 0.9024, 1.0, 0.3827, 1.0, 0.0, 1.0, 0.0, 1.0, 0.0, 1.0, 0.0, 1.0, 0.0, 1.0, 0.0, 1.0, 0.0, 1.0, 0.0, 1.0, 0.0, 1.0, 0.0, 1.0, 0.0, 0.0, 0.0, 0.0, 0.0, 0.0, 0.0, 0.0, 0.0, 0.0, 0.0, 0.0, 0.0, 0.0, 0.0, 0.0, 0.0, 0.0, 0.0, 0.0, 0.0, 0.0, 0.0, 0.0, 0.0, 0.0, 0.0, 0.0, 0.0, 0.0, 0.0, 0.0, 0.0, 0.0, 0.0, 0.0, 0.0, 0.0, 0.0, 0.0, 0.0, 0.0, 0.0, 0.0, 0.0, 0.0, 0.0, 0.0, 0.0, 0.0, 0.0, 0.0, 0.0, 0.0, 0.0, 0.0, 0.0, 0.0, 0.0, 0.0, 0.0, 0.0, 0.0, 0.0, 0.0, 0.0, 0.0, 0.0, 0.0, 0.0, 0.0, 0.0, 0.0, 0.0, 0.0, 0.0, 0.0, 0.0, 0.0, 0.0, 0.0, 0.0, 0.0, 0.0, 0.0, 0.0, 0.0, 0.0, 0.0, 0.0, 0.0, 0.0, 0.0, 0.0, 0.0, 0.0, 0.0, 0.0, 0.0, 0.0, 0.0, 0.0, 0.0, 0.0, 0.0, 0.0, 0.0, 0.0, 0.0, 0.0, 0.0, 0.0, 0.0, 0.0, 0.0, 0.0, 0.0, 0.0, 0.0, 0.0, 0.0, 0.0, 0.0, 0.0, 0.0, 0.0, 0.0, 0.0, 0.0, 0.0, 0.0, 0.0, 0.0, 0.0, 0.0, 0.0, 0.0, 0.0, 0.0, 0.0, 0.0, 0.0, 0.0, 0.0, 0.0, 0.0, 0.0, 0.0, 0.0, 0.0, 0.0, 0.0, 0.0, 0.0, 0.0, 0.0, 0.0, 0.0, 0.0, 0.0, 0.0, 0.0, 0.0, 0.0, 0.0, 0.0, 0.0, 0.0, 0.0, 0.0, 0.0, 0.0, 0.0, 0.0, 0.0, 0.0, 0.0, 0.0, 0.0, 0.0, 0.0, 0.0, 0.0, 0.0, 0.0, 0.0, 0.0, 0.0, 0.0, 0.0, 0.0, 0.0, 0.0, 0.0, 0.0, 0.0, 0.0, 0.0, 0.0, 0.0, 0.0, 0.0, 0.0, 0.0, 0.0, 0.0, 0.0, 0.0, 1.0, 1.0, 1.0, 0.5, 1.0, 0.5, 1.0, 1.0, 1.0, 1.0, 1.0, 1.0, 1.0, 1.0, 1.0, 1.0, 0.0, 1.0, 0.0, 1.0, 0.0, 1.0, 0.0, 1.0, 0.0, 1.0, 0.0, 1.0, 0.0, 1.0, 0.0, 1.0, 0.0, 1.0, 0.0, 1.0, 0.0, 1.0, 0.0, 1.0, 0.0, 1.0, 0.0, 1.0, 0.0, 1.0, 0.0, 1.0, 0.0, 1.0, 0.0, 1.0, 0.0, 1.0, 0.0, 1.0, 1.0, 1.0, 1.0, 1.0, 1.0, 1.0, 0.9746, 1.0, 0.9746, 1.0, 1.0, 1.0, 1.0, 1.0, 0.9024, 1.0, 0.9024, 1.0, 1.0, 1.0, 0.3827, 1.0, 0.3827, 1.0, 0.3827, 1.0, 0.3827, 1.0, 0.0, 1.0, 0.0, 1.0, 0.0, 1.0, 0.0, 1.0, 0.0, 1.0, 0.0, 1.0, 0.0, 0.0, 0.0, 0.0, 0.0, 0.0, 0.0, 0.0, 0.0, 0.0, 0.0, 0.0, 0.0, 0.0, 0.0, 0.0, 0.0, 0.0, 0.0, 0.0, 0.0, 0.0, 0.0, 0.0, 0.0, 0.0, 0.0, 0.0, 0.0, 0.0, 0.0, 0.0, 0.0, 0.0, 0.0, 0.0, 0.0, 0.0, 0.0, 0.0, 0.0, 0.0, 0.0, 0.0, 0.0, 0.0, 0.0, 0.0, 0.0, 0.0, 0.0, 0.0, 0.0, 0.0, 0.0, 0.0, 0.0, 0.0, 0.0, 0.0, 0.0, 0.0, 0.0, 0.0, 0.0, 0.0, 0.0, 0.0, 0.0, 0.0, 0.0, 0.0, 0.0, 0.0, 0.0, 0.0, 0.0, 0.0, 0.0, 0.0, 0.0, 0.0, 0.0, 0.0, 0.0, 0.0, 0.0, 0.0, 0.0, 0.0, 0.0, 0.0, 0.0, 0.0, 0.0, 0.0, 0.0, 0.0, 0.0, 0.0, 0.0, 0.0, 0.0, 0.0, 0.0, 0.0, 0.0, 0.0, 0.0, 0.0, 0.0, 0.0, 0.0, 0.0, 0.0, 0.0, 0.0, 0.0, 0.0, 0.0, 0.0, 0.0, 0.0, 0.0, 0.0, 0.0, 0.0, 0.0, 0.0, 0.0, 0.0, 0.0, 0.0, 0.0, 0.0, 0.0, 0.0, 0.0, 0.0, 0.0, 0.0, 0.0, 0.0, 0.0, 0.0, 0.0, 0.0, 0.0, 0.0, 0.0, 0.0, 0.0, 0.0, 0.0, 0.0, 0.0, 0.0, 0.0, 0.0, 0.0, 0.0, 0.0, 0.0, 0.0, 0.0, 0.0, 0.0, 0.0, 0.0, 0.0, 0.0, 0.0, 0.0, 0.0, 0.0, 0.0, 0.0, 0.0, 0.0, 0.0, 0.0, 0.0, 0.0, 0.0, 0.0, 0.0, 0.0, 0.0, 0.0, 0.0, 0.0, 0.0, 0.0, 0.0, 0.0, 0.0, 0.0, 0.0, 0.0, 0.0, 0.0, 0.0, 0.0, 0.0, 0.0, 0.0, 0.0, 0.0, 0.0, 0.0, 0.0, 0.0, 0.0, 0.0, 0.0, 0.0, 0.0, 0.0, 0.0, 0.0, 0.0, 0.0, 0.0, 0.0, 0.0, 0.0, 0.0, 0.0, 0.0, 0.0, 0.0, 0.0, 0.0, 0.0, 0.0, 0.0, 0.0, 0.0, 0.0, 0.0, 0.0, 0.0, 0.0, 0.0, 0.0, 0.0, 0.0, 0.0, 0.0, 0.0, 0.0, 0.0, 0.0, 0.0, 0.0, 0.0, 0.0, 0.0, 0.0, 0.0, 0.0, 0.0, 0.0, 0.0, 0.0, 0.0, 0.0, 0.0, 0.0, 0.0, 0.0, 0.0, 0.0, 0.0, 0.0, 0.0, 0.0, 0.0, 0.0, 0.0])
me_plane.update()

# ---- objects
ob_plane = bpy.data.objects.new('Plane', me_plane)

# ---- transforms, parenting, visibility, modifiers, constraints
ob_plane.location = (8.555, -5.122, 0.136)
_m = ob_plane.modifiers.new('Mirror', 'MIRROR')
_m.use_axis = (False, True, False)
_m.use_clip = True
_m = ob_plane.modifiers.new('Smooth by Angle', 'NODES')
_m.node_group = ng_smooth_by_angle
_m.use_pin_to_last = True
_m.show_group_selector = False

# ---- collection membership
col_collection.objects.link(ob_plane)

# ---- scene / render settings (as saved in the file)
scene.frame_start = 1; scene.frame_end = 250; scene.frame_set(1)
scene.render.engine = 'BLENDER_EEVEE_NEXT'
bpy.context.view_layer.update()

# ---- added for rendering (the .blend has no active camera and no usable light): camera, sun
cam_auto = bpy.data.cameras.new('AutoCamera')
cam_auto.lens = 50.0
cam_auto.sensor_width = 36.0
cam_auto.clip_end = 1000.0
ob_auto_camera = bpy.data.objects.new('AutoCamera', cam_auto)
scene.collection.objects.link(ob_auto_camera)
ob_auto_camera.location = (23.1506, -25.7957, 15.4781)
ob_auto_camera.rotation_euler = (1.09748, -7.21219e-08, 0.694738)
scene.camera = ob_auto_camera
light_auto_sun = bpy.data.lights.new('AutoSun', 'SUN')
light_auto_sun.energy = 3.0
light_auto_sun.angle = 0.0523599
ob_auto_sun = bpy.data.objects.new('AutoSun', light_auto_sun)
scene.collection.objects.link(ob_auto_sun)
ob_auto_sun.rotation_euler = (0.872665, 0.174533, 0.523599)
bpy.context.view_layer.update()
